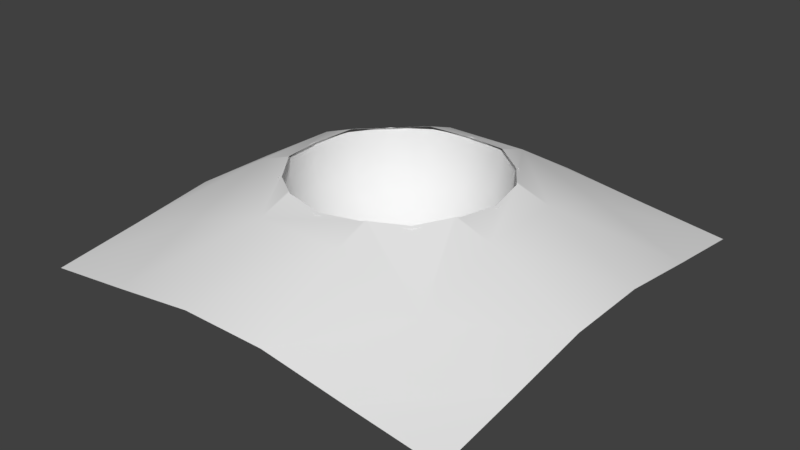 # Source: Crater.blend  (saved by Blender 2.79.0; exported with 4.5.12 LTS)
import bpy
from mathutils import Matrix  # noqa: F401  (used for matrix-valued properties, if any)

bpy.ops.wm.read_factory_settings(use_empty=True)
scene = bpy.context.scene
scene.name = 'Scene'

# ---- collections
col_collection_1 = bpy.data.collections.new('Collection 1'); scene.collection.children.link(col_collection_1)

# ---- materials (node trees are filled in below, after node groups)
mat_crater = bpy.data.materials.new('Crater')
mat_crater.alpha_threshold = 0.0
mat_crater.use_transparent_shadow = False
mat_crater.roughness = 0.5
mat_outercrater = bpy.data.materials.new('OuterCrater')
mat_outercrater.alpha_threshold = 0.0
mat_outercrater.use_transparent_shadow = False
mat_outercrater.roughness = 0.5

# ---- material node trees

# ---- world
world_world = bpy.data.worlds.new('World'); scene.world = world_world
world_world.color = (0.05088, 0.05088, 0.05088)
world_world.use_sun_shadow = False
world_world.sun_shadow_jitter_overblur = 0.0
world_world.cycles.sampling_method = 'MANUAL'

# ---- meshes
me_sphere = bpy.data.meshes.new('Sphere')
me_sphere.from_pydata([(0.0, 1.0, 7.55e-08), (0.0, 0.9239, -0.3827), (0.0, 0.8315, -0.5556), (0.0, 0.5556, -0.8315), (0.0, 0.3827, -0.9239), (0.0, 0.1951, -0.9808), (0.0, -3.258e-07, -1.0), (0.3827, 0.9239, 7.55e-08), (0.3753, 0.9061, -0.1951), (0.3536, 0.8536, -0.3827), (0.3182, 0.7682, -0.5556), (0.2706, 0.6533, -0.7071), (0.2126, 0.5133, -0.8315), (0.1464, 0.3536, -0.9239), (0.07466, 0.1802, -0.9808), (0.7071, 0.7071, 7.55e-08), (0.6935, 0.6935, -0.1951), (0.6533, 0.6533, -0.3827), (0.5879, 0.5879, -0.5556), (0.5, 0.5, -0.7071), (0.3928, 0.3928, -0.8315), (0.2706, 0.2706, -0.9239), (0.1379, 0.1379, -0.9808), (0.9239, 0.3827, 7.55e-08), (0.9061, 0.3753, -0.1951), (0.8536, 0.3536, -0.3827), (0.7682, 0.3182, -0.5556), (0.6533, 0.2706, -0.7071), (0.5133, 0.2126, -0.8315), (0.3536, 0.1464, -0.9239), (0.1802, 0.07466, -0.9808), (1.0, -4.42e-07, 7.55e-08), (0.9808, -3.824e-07, -0.1951), (0.9239, -4.42e-07, -0.3827), (0.8315, -4.122e-07, -0.5556), (0.7071, -3.973e-07, -0.7071), (0.5556, -3.824e-07, -0.8315), (0.3827, -3.973e-07, -0.9239), (0.1951, -3.452e-07, -0.9808), (0.9239, -0.3827, 7.55e-08), (0.9061, -0.3753, -0.1951), (0.8536, -0.3536, -0.3827), (0.7682, -0.3182, -0.5556), (0.6533, -0.2706, -0.7071), (0.5133, -0.2126, -0.8315), (0.3536, -0.1464, -0.9239), (0.1802, -0.07466, -0.9808), (0.7071, -0.7071, 7.55e-08), (0.6935, -0.6935, -0.1951), (0.6533, -0.6533, -0.3827), (0.5879, -0.5879, -0.5556), (0.5, -0.5, -0.7071), (0.3928, -0.3928, -0.8315), (0.2706, -0.2706, -0.9239), (0.1379, -0.138, -0.9808), (0.3827, -0.9239, 7.55e-08), (0.3753, -0.9061, -0.1951), (0.3536, -0.8536, -0.3827), (0.3182, -0.7682, -0.5556), (0.2706, -0.6533, -0.7071), (0.2126, -0.5133, -0.8315), (0.1464, -0.3536, -0.9239), (0.07466, -0.1802, -0.9808), (-2.329e-07, -1.0, 7.55e-08), (-1.435e-07, -0.9808, -0.1951), (-2.627e-07, -0.9239, -0.3827), (-2.329e-07, -0.8315, -0.5556), (-8.392e-08, -0.7071, -0.7071), (-1.584e-07, -0.5556, -0.8315), (-1.733e-07, -0.3827, -0.9239), (-5.412e-08, -0.1951, -0.9808), (-0.3827, -0.9239, 7.55e-08), (-0.3753, -0.9061, -0.1951), (-0.3536, -0.8536, -0.3827), (-0.3182, -0.7682, -0.5556), (-0.2706, -0.6533, -0.7071), (-0.2126, -0.5133, -0.8315), (-0.1464, -0.3536, -0.9239), (-0.07466, -0.1802, -0.9808), (-0.7071, -0.7071, 7.55e-08), (-0.6935, -0.6935, -0.1951), (-0.6533, -0.6533, -0.3827), (-0.5879, -0.5879, -0.5556), (-0.5, -0.5, -0.7071), (-0.3928, -0.3928, -0.8315), (-0.2706, -0.2706, -0.9239), (-0.1379, -0.138, -0.9808), (-0.9239, -0.3827, 7.55e-08), (-0.9061, -0.3753, -0.1951), (-0.8536, -0.3536, -0.3827), (-0.7682, -0.3182, -0.5556), (-0.6533, -0.2706, -0.7071), (-0.5133, -0.2126, -0.8315), (-0.3536, -0.1464, -0.9239), (-0.1802, -0.07466, -0.9808), (-1.0, 6.46e-08, 7.55e-08), (-0.9808, -5.461e-08, -0.1951), (-0.9239, 6.46e-08, -0.3827), (-0.8315, 9.441e-08, -0.5556), (-0.7071, -8.441e-08, -0.7071), (-0.5556, -6.951e-08, -0.8315), (-0.3827, -9.931e-08, -0.9239), (-0.1951, -2.632e-07, -0.9808), (-0.9239, 0.3827, 7.55e-08), (-0.9061, 0.3753, -0.1951), (-0.8536, 0.3536, -0.3827), (-0.7682, 0.3182, -0.5556), (-0.6533, 0.2706, -0.7071), (-0.5133, 0.2126, -0.8315), (-0.3536, 0.1464, -0.9239), (-0.1802, 0.07466, -0.9808), (-0.7071, 0.7071, 7.55e-08), (-0.6935, 0.6935, -0.1951), (-0.6533, 0.6533, -0.3827), (-0.5879, 0.5879, -0.5556), (-0.5, 0.5, -0.7071), (-0.3928, 0.3928, -0.8315), (-0.2706, 0.2706, -0.9239), (-0.1379, 0.1379, -0.9808), (-0.3827, 0.9239, 7.55e-08), (-0.3753, 0.9061, -0.1951), (-0.3536, 0.8536, -0.3827), (-0.3182, 0.7682, -0.5556), (-0.2706, 0.6533, -0.7071), (-0.2126, 0.5133, -0.8315), (-0.1464, 0.3536, -0.9239), (-0.07466, 0.1802, -0.9808), (3.929e-07, 0.9808, -0.1951), (3.184e-07, 0.7071, -0.7071)], [], [(5, 14, 13, 4), (6, 14, 5), (127, 8, 7, 0), (1, 9, 8, 127), (2, 10, 9, 1), (128, 11, 10, 2), (3, 12, 11, 128), (4, 13, 12, 3), (13, 21, 20, 12), (14, 22, 21, 13), (6, 22, 14), (8, 16, 15, 7), (9, 17, 16, 8), (10, 18, 17, 9), (11, 19, 18, 10), (12, 20, 19, 11), (18, 26, 25, 17), (19, 27, 26, 18), (20, 28, 27, 19), (21, 29, 28, 20), (22, 30, 29, 21), (6, 30, 22), (16, 24, 23, 15), (17, 25, 24, 16), (30, 38, 37, 29), (6, 38, 30), (24, 32, 31, 23), (25, 33, 32, 24), (26, 34, 33, 25), (27, 35, 34, 26), (28, 36, 35, 27), (29, 37, 36, 28), (34, 42, 41, 33), (35, 43, 42, 34), (36, 44, 43, 35), (37, 45, 44, 36), (38, 46, 45, 37), (6, 46, 38), (32, 40, 39, 31), (33, 41, 40, 32), (46, 54, 53, 45), (6, 54, 46), (40, 48, 47, 39), (41, 49, 48, 40), (42, 50, 49, 41), (43, 51, 50, 42), (44, 52, 51, 43), (45, 53, 52, 44), (51, 59, 58, 50), (52, 60, 59, 51), (53, 61, 60, 52), (54, 62, 61, 53), (6, 62, 54), (48, 56, 55, 47), (49, 57, 56, 48), (50, 58, 57, 49), (6, 70, 62), (56, 64, 63, 55), (57, 65, 64, 56), (58, 66, 65, 57), (59, 67, 66, 58), (60, 68, 67, 59), (61, 69, 68, 60), (62, 70, 69, 61), (68, 76, 75, 67), (69, 77, 76, 68), (70, 78, 77, 69), (6, 78, 70), (64, 72, 71, 63), (65, 73, 72, 64), (66, 74, 73, 65), (67, 75, 74, 66), (72, 80, 79, 71), (73, 81, 80, 72), (74, 82, 81, 73), (75, 83, 82, 74), (76, 84, 83, 75), (77, 85, 84, 76), (78, 86, 85, 77), (6, 86, 78), (84, 92, 91, 83), (85, 93, 92, 84), (86, 94, 93, 85), (6, 94, 86), (80, 88, 87, 79), (81, 89, 88, 80), (82, 90, 89, 81), (83, 91, 90, 82), (89, 97, 96, 88), (90, 98, 97, 89), (91, 99, 98, 90), (92, 100, 99, 91), (93, 101, 100, 92), (94, 102, 101, 93), (6, 102, 94), (88, 96, 95, 87), (101, 109, 108, 100), (102, 110, 109, 101), (6, 110, 102), (96, 104, 103, 95), (97, 105, 104, 96), (98, 106, 105, 97), (99, 107, 106, 98), (100, 108, 107, 99), (105, 113, 112, 104), (106, 114, 113, 105), (107, 115, 114, 106), (108, 116, 115, 107), (109, 117, 116, 108), (110, 118, 117, 109), (6, 118, 110), (104, 112, 111, 103), (117, 125, 124, 116), (118, 126, 125, 117), (6, 126, 118), (112, 120, 119, 111), (113, 121, 120, 112), (114, 122, 121, 113), (115, 123, 122, 114), (116, 124, 123, 115), (122, 2, 1, 121), (123, 128, 2, 122), (124, 3, 128, 123), (125, 4, 3, 124), (126, 5, 4, 125), (6, 5, 126), (120, 127, 0, 119), (121, 1, 127, 120)])
me_sphere.polygons.foreach_set('use_smooth', [True] * 128)
me_sphere.materials.append(mat_crater)
me_sphere.use_remesh_preserve_volume = False
me_sphere.use_remesh_preserve_attributes = False
me_sphere.use_mirror_vertex_groups = False
me_sphere.update()
me_plane = bpy.data.meshes.new('Plane')
me_plane.from_pydata([(-1.0, -1.0, 0.02052), (1.0, -1.0, 0.02052), (-1.0, 1.0, 0.02052), (1.0, 1.0, 0.02052), (-1.0, 0.6, 0.07247), (-1.0, 0.2, 0.1286), (-1.0, -0.2, 0.1286), (-1.0, -0.6, 0.07247), (1.0, -0.6, 0.07247), (1.0, -0.2, 0.1286), (1.0, 0.2, 0.1286), (1.0, 0.6, 0.07247), (-0.6, -1.0, 0.07247), (-0.2, -1.0, 0.1286), (0.2, -1.0, 0.1286), (0.6, -1.0, 0.07247), (0.6, 1.0, 0.07247), (0.2, 1.0, 0.1286), (-0.2, 1.0, 0.1286), (-0.6, 1.0, 0.07247), (0.6, -0.6, 0.2201), (0.2, -0.6, 0.3566), (-0.2, -0.6, 0.3566), (-0.6, -0.6, 0.2201), (0.6, -0.2, 0.3566), (-0.6, -0.2, 0.3566), (0.6, 0.2, 0.3566), (-0.6, 0.2, 0.3566), (0.6, 0.6, 0.2201), (0.2, 0.6, 0.3566), (-0.2, 0.6, 0.3566), (-0.6, 0.6, 0.2201), (0.4439, -0.1949, 0.4109), (0.4406, -0.2, 0.412), (0.4336, -0.2102, 0.4109), (0.4491, -0.186, 0.409), (0.3413, -0.3413, 0.3974), (0.1949, -0.4439, 0.4109), (0.2, -0.4406, 0.412), (0.2102, -0.4336, 0.4109), (0.186, -0.4491, 0.409), (-7.978e-08, -0.4826, 0.3974), (-0.186, -0.4491, 0.409), (-0.2108, -0.4332, 0.4109), (-0.2, -0.4406, 0.412), (-0.1949, -0.4439, 0.4109), (-0.3414, -0.3414, 0.3982), (-0.4439, -0.1949, 0.4109), (-0.4406, -0.2, 0.412), (-0.4332, -0.2108, 0.4109), (-0.4491, -0.186, 0.409), (0.4826, -1.941e-07, 0.3974), (-0.4826, -1.854e-08, 0.3974), (0.4491, 0.186, 0.409), (-0.4491, 0.186, 0.409), (0.4332, 0.2108, 0.4109), (0.4406, 0.2, 0.412), (0.4439, 0.1949, 0.4109), (0.3414, 0.3414, 0.3982), (-0.3413, 0.3413, 0.3974), (-0.4336, 0.2102, 0.4109), (-0.4439, 0.1949, 0.4109), (-0.4406, 0.2, 0.412), (-0.186, 0.4491, 0.409), (-0.1949, 0.4439, 0.4109), (-0.2102, 0.4336, 0.4109), (0.2108, 0.4332, 0.4109), (0.2, 0.4406, 0.412), (0.1949, 0.4439, 0.4109), (0.186, 0.4491, 0.409), (-0.2, 0.4406, 0.412), (1.668e-07, 0.4826, 0.3974)], [], [(28, 11, 3, 16), (15, 1, 8, 20), (20, 8, 9, 24), (24, 9, 10, 26), (26, 10, 11, 28), (5, 27, 31, 4), (27, 62, 60, 59, 65, 70, 30, 31), (6, 25, 27, 5), (25, 48, 47, 50, 52, 54, 61, 62, 27), (7, 23, 25, 6), (23, 22, 44, 43, 46, 49, 48, 25), (22, 21, 38, 37, 40, 41, 42, 45, 44), (21, 20, 24, 33, 34, 36, 39, 38), (0, 12, 23, 7), (12, 13, 22, 23), (13, 14, 21, 22), (14, 15, 20, 21), (4, 31, 19, 2), (31, 30, 18, 19), (30, 29, 17, 18), (29, 28, 16, 17), (56, 57, 53, 51, 35, 32, 33, 24, 26), (70, 64, 63, 71, 69, 68, 67, 29, 30), (67, 66, 58, 55, 56, 26, 28, 29)])
me_plane.polygons.foreach_set('use_smooth', [True] * 24)
me_plane.materials.append(mat_outercrater)
me_plane.use_remesh_preserve_volume = False
me_plane.use_remesh_preserve_attributes = False
me_plane.use_mirror_vertex_groups = False
me_plane.update()

# ---- objects
ob_sphere = bpy.data.objects.new('Sphere', me_sphere)
ob_plane = bpy.data.objects.new('Plane', me_plane)

# ---- transforms, parenting, visibility, modifiers, constraints
ob_sphere.location = (0.0, 0.0, 1.094)
ob_sphere.scale = (1.489, 1.489, 1.489)
ob_sphere.lineart.crease_threshold = 0.0
ob_plane.location = (0.0, 0.0, -0.08957)
ob_plane.scale = (3.0, 3.0, 3.0)
ob_plane.lineart.crease_threshold = 0.0

# ---- collection membership
col_collection_1.objects.link(ob_sphere)
col_collection_1.objects.link(ob_plane)

# ---- scene / render settings (as saved in the file)
scene.frame_start = 1; scene.frame_end = 250; scene.frame_set(1)
scene.render.engine = 'BLENDER_EEVEE_NEXT'
scene.render.resolution_percentage = 50
scene.render.dither_intensity = 0.0
scene.cycles.use_denoising = False
scene.cycles.samples = 128
scene.cycles.sampling_pattern = 'TABULATED_SOBOL'
scene.cycles.use_adaptive_sampling = False
scene.cycles.use_light_tree = False
scene.cycles.blur_glossy = 0.0
scene.cycles.sample_clamp_indirect = 0.0
scene.view_settings.view_transform = 'Standard'
bpy.context.view_layer.update()

# ---- added for rendering (the .blend has no active camera and no usable light): camera, sun
cam_auto = bpy.data.cameras.new('AutoCamera')
cam_auto.lens = 50.0
cam_auto.sensor_width = 36.0
cam_auto.clip_end = 1000.0
ob_auto_camera = bpy.data.objects.new('AutoCamera', cam_auto)
scene.collection.objects.link(ob_auto_camera)
ob_auto_camera.location = (7.97918, -9.57502, 6.75938)
ob_auto_camera.rotation_euler = (1.09748, -7.21219e-08, 0.694738)
scene.camera = ob_auto_camera
light_auto_sun = bpy.data.lights.new('AutoSun', 'SUN')
light_auto_sun.energy = 3.0
light_auto_sun.angle = 0.0523599
ob_auto_sun = bpy.data.objects.new('AutoSun', light_auto_sun)
scene.collection.objects.link(ob_auto_sun)
ob_auto_sun.rotation_euler = (0.872665, 0.174533, 0.523599)
bpy.context.view_layer.update()
